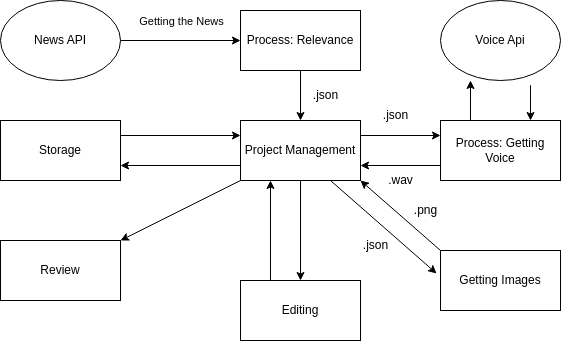

The diagram above was exported from draw.io. Its source (the exported page's mxGraphModel, read from the mxfile embedded in the PNG):
<mxGraphModel dx="1166" dy="773" grid="1" gridSize="10" guides="1" tooltips="1" connect="1" arrows="1" fold="1" page="1" pageScale="1" pageWidth="850" pageHeight="1100" math="0" shadow="0">
  <root>
    <mxCell id="0" />
    <mxCell id="1" parent="0" />
    <mxCell id="7" style="edgeStyle=none;html=1;entryX=0.5;entryY=0;entryDx=0;entryDy=0;" edge="1" parent="1" source="2" target="6">
      <mxGeometry relative="1" as="geometry" />
    </mxCell>
    <mxCell id="2" value="Process: Relevance" style="rounded=0;whiteSpace=wrap;html=1;" vertex="1" parent="1">
      <mxGeometry x="360" y="130" width="120" height="60" as="geometry" />
    </mxCell>
    <mxCell id="4" style="edgeStyle=none;html=1;entryX=0;entryY=0.5;entryDx=0;entryDy=0;" edge="1" parent="1" source="3" target="2">
      <mxGeometry relative="1" as="geometry" />
    </mxCell>
    <mxCell id="5" value="Getting the News" style="edgeLabel;html=1;align=center;verticalAlign=middle;resizable=0;points=[];" vertex="1" connectable="0" parent="4">
      <mxGeometry x="0.3571" y="2" relative="1" as="geometry">
        <mxPoint x="-21" y="-18" as="offset" />
      </mxGeometry>
    </mxCell>
    <mxCell id="3" value="News API" style="ellipse;whiteSpace=wrap;html=1;" vertex="1" parent="1">
      <mxGeometry x="120" y="120" width="120" height="80" as="geometry" />
    </mxCell>
    <mxCell id="15" style="edgeStyle=none;html=1;exitX=1;exitY=0.25;exitDx=0;exitDy=0;entryX=0;entryY=0.25;entryDx=0;entryDy=0;" edge="1" parent="1" source="6" target="14">
      <mxGeometry relative="1" as="geometry" />
    </mxCell>
    <mxCell id="25" style="edgeStyle=none;html=1;exitX=0.75;exitY=1;exitDx=0;exitDy=0;entryX=-0.033;entryY=0.383;entryDx=0;entryDy=0;entryPerimeter=0;" edge="1" parent="1" source="6" target="23">
      <mxGeometry relative="1" as="geometry" />
    </mxCell>
    <mxCell id="28" style="edgeStyle=none;html=1;entryX=0.5;entryY=0;entryDx=0;entryDy=0;" edge="1" parent="1" source="6" target="29">
      <mxGeometry relative="1" as="geometry">
        <mxPoint x="420" y="440" as="targetPoint" />
      </mxGeometry>
    </mxCell>
    <mxCell id="32" style="edgeStyle=none;html=1;exitX=0;exitY=0.75;exitDx=0;exitDy=0;entryX=1;entryY=0.75;entryDx=0;entryDy=0;" edge="1" parent="1" source="6" target="8">
      <mxGeometry relative="1" as="geometry" />
    </mxCell>
    <mxCell id="34" style="edgeStyle=none;html=1;exitX=0;exitY=1;exitDx=0;exitDy=0;entryX=1;entryY=0;entryDx=0;entryDy=0;" edge="1" parent="1" source="6" target="35">
      <mxGeometry relative="1" as="geometry">
        <mxPoint x="240" y="360" as="targetPoint" />
      </mxGeometry>
    </mxCell>
    <mxCell id="6" value="Project Management" style="rounded=0;whiteSpace=wrap;html=1;" vertex="1" parent="1">
      <mxGeometry x="360" y="240" width="120" height="60" as="geometry" />
    </mxCell>
    <mxCell id="31" style="edgeStyle=none;html=1;exitX=1;exitY=0.25;exitDx=0;exitDy=0;entryX=0;entryY=0.25;entryDx=0;entryDy=0;" edge="1" parent="1" source="8" target="6">
      <mxGeometry relative="1" as="geometry" />
    </mxCell>
    <mxCell id="8" value="Storage" style="rounded=0;whiteSpace=wrap;html=1;" vertex="1" parent="1">
      <mxGeometry x="120" y="240" width="120" height="60" as="geometry" />
    </mxCell>
    <mxCell id="16" style="edgeStyle=none;html=1;exitX=0;exitY=0.75;exitDx=0;exitDy=0;entryX=1;entryY=0.75;entryDx=0;entryDy=0;" edge="1" parent="1" source="14" target="6">
      <mxGeometry relative="1" as="geometry" />
    </mxCell>
    <mxCell id="21" style="edgeStyle=none;html=1;exitX=0.25;exitY=0;exitDx=0;exitDy=0;entryX=0.25;entryY=1;entryDx=0;entryDy=0;entryPerimeter=0;" edge="1" parent="1" source="14" target="20">
      <mxGeometry relative="1" as="geometry" />
    </mxCell>
    <mxCell id="14" value="Process: Getting Voice" style="rounded=0;whiteSpace=wrap;html=1;" vertex="1" parent="1">
      <mxGeometry x="560" y="240" width="120" height="60" as="geometry" />
    </mxCell>
    <mxCell id="17" value=".json" style="text;html=1;align=center;verticalAlign=middle;resizable=0;points=[];autosize=1;strokeColor=none;fillColor=none;" vertex="1" parent="1">
      <mxGeometry x="420" y="200" width="50" height="30" as="geometry" />
    </mxCell>
    <mxCell id="18" value=".json" style="text;html=1;align=center;verticalAlign=middle;resizable=0;points=[];autosize=1;strokeColor=none;fillColor=none;" vertex="1" parent="1">
      <mxGeometry x="490" y="220" width="50" height="30" as="geometry" />
    </mxCell>
    <mxCell id="19" value=".wav" style="text;html=1;align=center;verticalAlign=middle;resizable=0;points=[];autosize=1;strokeColor=none;fillColor=none;" vertex="1" parent="1">
      <mxGeometry x="495" y="285" width="50" height="30" as="geometry" />
    </mxCell>
    <mxCell id="22" style="edgeStyle=none;html=1;entryX=0.75;entryY=0;entryDx=0;entryDy=0;" edge="1" parent="1" target="14">
      <mxGeometry relative="1" as="geometry">
        <mxPoint x="650" y="230" as="sourcePoint" />
        <Array as="points">
          <mxPoint x="650" y="200" />
        </Array>
      </mxGeometry>
    </mxCell>
    <mxCell id="20" value="Voice Api" style="ellipse;whiteSpace=wrap;html=1;" vertex="1" parent="1">
      <mxGeometry x="560" y="120" width="120" height="80" as="geometry" />
    </mxCell>
    <mxCell id="24" style="edgeStyle=none;html=1;exitX=0;exitY=0;exitDx=0;exitDy=0;entryX=1;entryY=1;entryDx=0;entryDy=0;" edge="1" parent="1" source="23" target="6">
      <mxGeometry relative="1" as="geometry" />
    </mxCell>
    <mxCell id="23" value="Getting Images" style="rounded=0;whiteSpace=wrap;html=1;" vertex="1" parent="1">
      <mxGeometry x="560" y="370" width="120" height="60" as="geometry" />
    </mxCell>
    <mxCell id="26" value=".json" style="text;html=1;align=center;verticalAlign=middle;resizable=0;points=[];autosize=1;strokeColor=none;fillColor=none;" vertex="1" parent="1">
      <mxGeometry x="470" y="350" width="50" height="30" as="geometry" />
    </mxCell>
    <mxCell id="27" value=".png" style="text;html=1;align=center;verticalAlign=middle;resizable=0;points=[];autosize=1;strokeColor=none;fillColor=none;" vertex="1" parent="1">
      <mxGeometry x="520" y="315" width="50" height="30" as="geometry" />
    </mxCell>
    <mxCell id="33" style="edgeStyle=none;html=1;exitX=0.25;exitY=0;exitDx=0;exitDy=0;entryX=0.25;entryY=1;entryDx=0;entryDy=0;" edge="1" parent="1" source="29" target="6">
      <mxGeometry relative="1" as="geometry" />
    </mxCell>
    <mxCell id="29" value="Editing" style="rounded=0;whiteSpace=wrap;html=1;" vertex="1" parent="1">
      <mxGeometry x="360" y="400" width="120" height="60" as="geometry" />
    </mxCell>
    <mxCell id="35" value="Review" style="rounded=0;whiteSpace=wrap;html=1;" vertex="1" parent="1">
      <mxGeometry x="120" y="360" width="120" height="60" as="geometry" />
    </mxCell>
  </root>
</mxGraphModel>